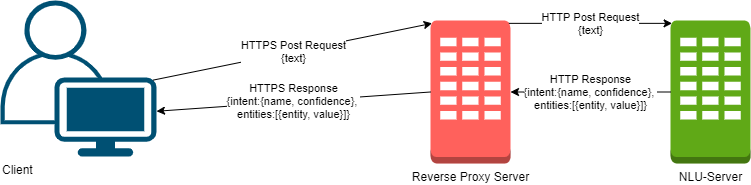

The diagram above was exported from draw.io. Its source (the exported page's mxGraphModel, read from the mxfile embedded in the PNG):
<mxGraphModel dx="1103" dy="636" grid="1" gridSize="10" guides="1" tooltips="1" connect="1" arrows="1" fold="1" page="1" pageScale="1" pageWidth="850" pageHeight="1100" math="0" shadow="0">
  <root>
    <mxCell id="0" />
    <mxCell id="1" parent="0" />
    <mxCell id="haHtXP8d5lfeOICyleN2-1" value="Client" style="points=[[0.35,0,0],[0.98,0.51,0],[1,0.71,0],[0.67,1,0],[0,0.795,0],[0,0.65,0]];verticalLabelPosition=bottom;html=1;verticalAlign=top;aspect=fixed;align=left;pointerEvents=1;shape=mxgraph.cisco19.user;fillColor=#005073;strokeColor=none;" vertex="1" parent="1">
      <mxGeometry x="50" y="90" width="156" height="156" as="geometry" />
    </mxCell>
    <mxCell id="haHtXP8d5lfeOICyleN2-2" value="&lt;font color=&quot;#000000&quot;&gt;NLU-Server&lt;/font&gt;" style="outlineConnect=0;dashed=0;verticalLabelPosition=bottom;verticalAlign=top;align=center;html=1;shape=mxgraph.aws3.assignment_task;strokeColor=#2D7600;fillColor=#60a917;fontColor=#ffffff;" vertex="1" parent="1">
      <mxGeometry x="720" y="110" width="80" height="143" as="geometry" />
    </mxCell>
    <mxCell id="haHtXP8d5lfeOICyleN2-8" value="" style="endArrow=classic;html=1;exitX=0.98;exitY=0.51;exitDx=0;exitDy=0;exitPerimeter=0;entryX=0.02;entryY=0.02;entryDx=0;entryDy=0;entryPerimeter=0;" edge="1" parent="1" source="haHtXP8d5lfeOICyleN2-1" target="haHtXP8d5lfeOICyleN2-10">
      <mxGeometry relative="1" as="geometry">
        <mxPoint x="280" y="189.99999999999997" as="sourcePoint" />
        <mxPoint x="440" y="168" as="targetPoint" />
      </mxGeometry>
    </mxCell>
    <mxCell id="haHtXP8d5lfeOICyleN2-9" value="HTTPS Post Request&lt;br&gt;{text}" style="edgeLabel;resizable=0;html=1;align=center;verticalAlign=middle;" connectable="0" vertex="1" parent="haHtXP8d5lfeOICyleN2-8">
      <mxGeometry relative="1" as="geometry" />
    </mxCell>
    <mxCell id="haHtXP8d5lfeOICyleN2-10" value="&lt;span style=&quot;background-color: rgb(255 , 255 , 255)&quot;&gt;Reverse Proxy Server&lt;/span&gt;" style="outlineConnect=0;dashed=0;verticalLabelPosition=bottom;verticalAlign=top;align=center;html=1;shape=mxgraph.aws3.assignment_task;strokeColor=#b85450;fillColor=#FF615C;" vertex="1" parent="1">
      <mxGeometry x="480" y="110" width="80" height="143" as="geometry" />
    </mxCell>
    <mxCell id="haHtXP8d5lfeOICyleN2-11" value="" style="endArrow=classic;html=1;exitX=0.98;exitY=0.02;exitDx=0;exitDy=0;exitPerimeter=0;entryX=0.02;entryY=0.02;entryDx=0;entryDy=0;entryPerimeter=0;" edge="1" parent="1" source="haHtXP8d5lfeOICyleN2-10" target="haHtXP8d5lfeOICyleN2-2">
      <mxGeometry relative="1" as="geometry">
        <mxPoint x="212.87999999999988" y="193.06000000000006" as="sourcePoint" />
        <mxPoint x="490" y="191.6967709384461" as="targetPoint" />
      </mxGeometry>
    </mxCell>
    <mxCell id="haHtXP8d5lfeOICyleN2-12" value="HTTP Post Request&lt;br&gt;{text}" style="edgeLabel;resizable=0;html=1;align=center;verticalAlign=middle;" connectable="0" vertex="1" parent="haHtXP8d5lfeOICyleN2-11">
      <mxGeometry relative="1" as="geometry" />
    </mxCell>
    <mxCell id="haHtXP8d5lfeOICyleN2-16" value="" style="endArrow=classic;html=1;exitX=0;exitY=0.5;exitDx=0;exitDy=0;exitPerimeter=0;" edge="1" parent="1" source="haHtXP8d5lfeOICyleN2-2" target="haHtXP8d5lfeOICyleN2-10">
      <mxGeometry relative="1" as="geometry">
        <mxPoint x="340" y="263.5" as="sourcePoint" />
        <mxPoint x="440" y="263.5" as="targetPoint" />
      </mxGeometry>
    </mxCell>
    <mxCell id="haHtXP8d5lfeOICyleN2-17" value="HTTP Response&lt;br&gt;{intent:{name, confidence}, &lt;br&gt;entities:[{entity, value}]}" style="edgeLabel;resizable=0;html=1;align=center;verticalAlign=middle;" connectable="0" vertex="1" parent="haHtXP8d5lfeOICyleN2-16">
      <mxGeometry relative="1" as="geometry" />
    </mxCell>
    <mxCell id="haHtXP8d5lfeOICyleN2-19" value="" style="endArrow=classic;html=1;exitX=0;exitY=0.5;exitDx=0;exitDy=0;exitPerimeter=0;entryX=1;entryY=0.71;entryDx=0;entryDy=0;entryPerimeter=0;" edge="1" parent="1" source="haHtXP8d5lfeOICyleN2-10" target="haHtXP8d5lfeOICyleN2-1">
      <mxGeometry relative="1" as="geometry">
        <mxPoint x="440" y="246" as="sourcePoint" />
        <mxPoint x="280" y="246" as="targetPoint" />
      </mxGeometry>
    </mxCell>
    <mxCell id="haHtXP8d5lfeOICyleN2-20" value="HTTPS Response&lt;br&gt;{intent:{name, confidence},&amp;nbsp;&lt;br&gt;entities:[{entity, value}]}" style="edgeLabel;resizable=0;html=1;align=center;verticalAlign=middle;" connectable="0" vertex="1" parent="haHtXP8d5lfeOICyleN2-19">
      <mxGeometry relative="1" as="geometry" />
    </mxCell>
  </root>
</mxGraphModel>